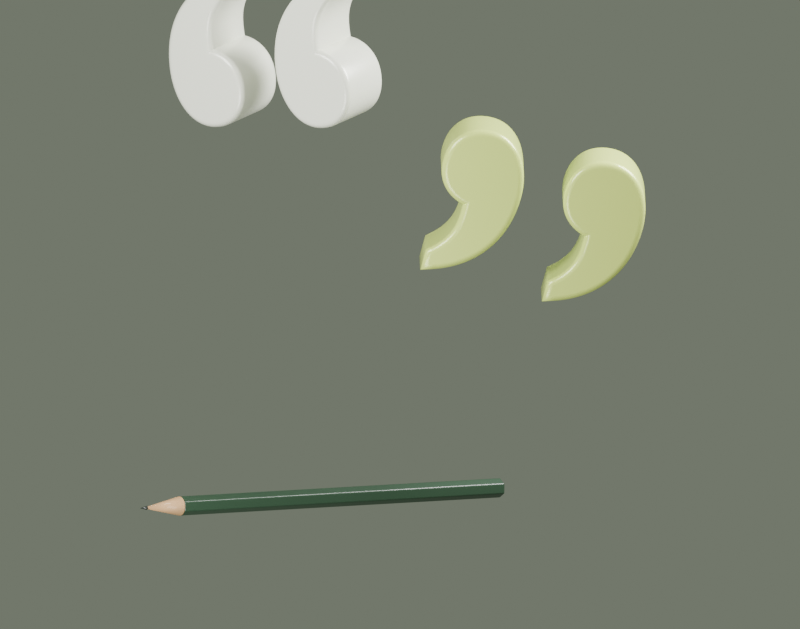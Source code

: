 # Source: journal-quotation.blend  (saved by Blender 5.2.45; exported with 4.5.12 LTS)
import bpy
from mathutils import Matrix  # noqa: F401  (used for matrix-valued properties, if any)

bpy.ops.wm.read_factory_settings(use_empty=True)
scene = bpy.context.scene
scene.name = 'Scene'

# ---- collections
col_collection = bpy.data.collections.new('Collection'); scene.collection.children.link(col_collection)

# ---- materials (node trees are filled in below, after node groups)
mat_ivory_glazed_quotation = bpy.data.materials.new('Ivory glazed quotation')
mat_ivory_glazed_quotation.diffuse_color = (0.9, 0.92, 0.78, 1.0)
mat_citron_glazed_quotation = bpy.data.materials.new('Citron glazed quotation')
mat_citron_glazed_quotation.diffuse_color = (0.67, 0.81, 0.18, 1.0)
mat_forest_pencil = bpy.data.materials.new('Forest pencil')
mat_forest_pencil.diffuse_color = (0.025, 0.06, 0.032, 1.0)
mat_cedar_tip = bpy.data.materials.new('Cedar tip')
mat_cedar_tip.diffuse_color = (0.5, 0.3, 0.14, 1.0)
mat_graphite = bpy.data.materials.new('Graphite')
mat_graphite.diffuse_color = (0.018, 0.024, 0.02, 1.0)

# ---- material node trees
mat_ivory_glazed_quotation.use_nodes = True; mat_ivory_glazed_quotation.node_tree.nodes.clear()
_N = mat_ivory_glazed_quotation.node_tree.nodes; _L = mat_ivory_glazed_quotation.node_tree.links
n0 = _N.new('ShaderNodeBsdfPrincipled'); n0.name = 'Principled BSDF'; n0.location = (-200, 100)
n0.inputs[0].default_value = (0.9, 0.92, 0.78, 1.0)
n0.inputs[1].default_value = 0.05
n0.inputs[2].default_value = 0.28
n0.inputs[10].default_value = 0.005
n0.inputs[19].default_value = 0.2
n1 = _N.new('ShaderNodeOutputMaterial'); n1.name = 'Material Output'; n1.location = (200, 100)
_L.new(n0.outputs[0], n1.inputs[0])
n1.is_active_output = True
mat_citron_glazed_quotation.use_nodes = True; mat_citron_glazed_quotation.node_tree.nodes.clear()
_N = mat_citron_glazed_quotation.node_tree.nodes; _L = mat_citron_glazed_quotation.node_tree.links
n0 = _N.new('ShaderNodeBsdfPrincipled'); n0.name = 'Principled BSDF'; n0.location = (-200, 100)
n0.inputs[0].default_value = (0.67, 0.81, 0.18, 1.0)
n0.inputs[1].default_value = 0.05
n0.inputs[2].default_value = 0.28
n0.inputs[10].default_value = 0.005
n0.inputs[19].default_value = 0.2
n1 = _N.new('ShaderNodeOutputMaterial'); n1.name = 'Material Output'; n1.location = (200, 100)
_L.new(n0.outputs[0], n1.inputs[0])
n1.is_active_output = True
mat_forest_pencil.use_nodes = True; mat_forest_pencil.node_tree.nodes.clear()
_N = mat_forest_pencil.node_tree.nodes; _L = mat_forest_pencil.node_tree.links
n0 = _N.new('ShaderNodeBsdfPrincipled'); n0.name = 'Principled BSDF'; n0.location = (-200, 100)
n0.inputs[0].default_value = (0.025, 0.06, 0.032, 1.0)
n0.inputs[1].default_value = 0.05
n0.inputs[2].default_value = 0.4
n0.inputs[10].default_value = 0.005
n0.inputs[19].default_value = 0.2
n1 = _N.new('ShaderNodeOutputMaterial'); n1.name = 'Material Output'; n1.location = (200, 100)
_L.new(n0.outputs[0], n1.inputs[0])
n1.is_active_output = True
mat_cedar_tip.use_nodes = True; mat_cedar_tip.node_tree.nodes.clear()
_N = mat_cedar_tip.node_tree.nodes; _L = mat_cedar_tip.node_tree.links
n0 = _N.new('ShaderNodeBsdfPrincipled'); n0.name = 'Principled BSDF'; n0.location = (-200, 100)
n0.inputs[0].default_value = (0.5, 0.3, 0.14, 1.0)
n0.inputs[1].default_value = 0.05
n0.inputs[2].default_value = 0.6
n0.inputs[10].default_value = 0.005
n0.inputs[19].default_value = 0.2
n1 = _N.new('ShaderNodeOutputMaterial'); n1.name = 'Material Output'; n1.location = (200, 100)
_L.new(n0.outputs[0], n1.inputs[0])
n1.is_active_output = True
mat_graphite.use_nodes = True; mat_graphite.node_tree.nodes.clear()
_N = mat_graphite.node_tree.nodes; _L = mat_graphite.node_tree.links
n0 = _N.new('ShaderNodeBsdfPrincipled'); n0.name = 'Principled BSDF'; n0.location = (-200, 100)
n0.inputs[0].default_value = (0.018, 0.024, 0.02, 1.0)
n0.inputs[1].default_value = 0.05
n0.inputs[2].default_value = 0.4
n0.inputs[10].default_value = 0.005
n0.inputs[19].default_value = 0.2
n1 = _N.new('ShaderNodeOutputMaterial'); n1.name = 'Material Output'; n1.location = (200, 100)
_L.new(n0.outputs[0], n1.inputs[0])
n1.is_active_output = True

# ---- world
world_world = bpy.data.worlds.new('World'); scene.world = world_world
world_world.use_nodes = True; world_world.node_tree.nodes.clear()
_N = world_world.node_tree.nodes; _L = world_world.node_tree.links
n0 = _N.new('ShaderNodeOutputWorld'); n0.name = 'World Output'; n0.location = (200, 100)
n1 = _N.new('ShaderNodeBackground'); n1.name = 'Background'; n1.location = (-200, 100)
n1.inputs[0].default_value = (0.42, 0.48, 0.37, 1.0)
n1.inputs[1].default_value = 0.4
_L.new(n1.outputs[0], n0.inputs[0])
n0.is_active_output = True
world_world.color = (0.05088, 0.05088, 0.05088)
world_world.sun_shadow_jitter_overblur = 0.0

# ---- cameras
cam_camera_001 = bpy.data.cameras.new('Camera.001')
cam_camera_001.type = 'ORTHO'
cam_camera_001.ortho_scale = 7.2

# ---- lights
light_area = bpy.data.lights.new('Area', 'AREA')
light_area.energy = 1200.0
light_area.shape = 'DISK'
light_area.size = 5.0
light_area.size_y = 1.0
light_area_001 = bpy.data.lights.new('Area.001', 'AREA')
light_area_001.energy = 1500.0
light_area_001.shape = 'DISK'
light_area_001.size = 4.0
light_area_001.size_y = 1.0
light_area_002 = bpy.data.lights.new('Area.002', 'AREA')
light_area_002.energy = 400.0
light_area_002.shape = 'DISK'
light_area_002.size = 4.0
light_area_002.size_y = 1.0

# ---- meshes
me_cylinder = bpy.data.meshes.new('Cylinder')
me_cylinder.from_pydata([(0.0, 0.09, -1.7), (0.0, 0.09, 1.7), (0.07794, 0.045, -1.7), (0.07794, 0.045, 1.7), (0.07794, -0.045, -1.7), (0.07794, -0.045, 1.7), (0.0, -0.09, -1.7), (0.0, -0.09, 1.7), (-0.07794, -0.045, -1.7), (-0.07794, -0.045, 1.7), (-0.07794, 0.045, -1.7), (-0.07794, 0.045, 1.7)], [], [(0, 1, 3, 2), (2, 3, 5, 4), (4, 5, 7, 6), (6, 7, 9, 8), (3, 1, 11, 9, 7, 5), (8, 9, 11, 10), (10, 11, 1, 0), (0, 2, 4, 6, 8, 10)])
_uv = me_cylinder.uv_layers.new(name='UVMap')
_uv.uv.foreach_set('vector', [1.0, 0.5, 1.0, 1.0, 0.8333, 1.0, 0.8333, 0.5, 0.8333, 0.5, 0.8333, 1.0, 0.6667, 1.0, 0.6667, 0.5, 0.6667, 0.5, 0.6667, 1.0, 0.5, 1.0, 0.5, 0.5, 0.5, 0.5, 0.5, 1.0, 0.3333, 1.0, 0.3333, 0.5, 0.4578, 0.37, 0.25, 0.49, 0.04215, 0.37, 0.04215, 0.13, 0.25, 0.01, 0.4578, 0.13, 0.3333, 0.5, 0.3333, 1.0, 0.1667, 1.0, 0.1667, 0.5, 0.1667, 0.5, 0.1667, 1.0, -8.941e-08, 1.0, -8.941e-08, 0.5, 0.75, 0.49, 0.9578, 0.37, 0.9578, 0.13, 0.75, 0.01, 0.5422, 0.13, 0.5422, 0.37])
me_cylinder.materials.append(mat_forest_pencil)
me_cylinder.update()
me_cone = bpy.data.meshes.new('Cone')
me_cone.from_pydata([(0.0, 0.09, -0.2), (0.008822, 0.08957, -0.2), (0.01756, 0.08827, -0.2), (0.02613, 0.08612, -0.2), (0.03444, 0.08315, -0.2), (0.04243, 0.07937, -0.2), (0.05, 0.07483, -0.2), (0.0571, 0.06957, -0.2), (0.06364, 0.06364, -0.2), (0.06957, 0.0571, -0.2), (0.07483, 0.05, -0.2), (0.07937, 0.04243, -0.2), (0.08315, 0.03444, -0.2), (0.08612, 0.02613, -0.2), (0.08827, 0.01756, -0.2), (0.08957, 0.008822, -0.2), (0.09, 0.0, -0.2), (0.08957, -0.008822, -0.2), (0.08827, -0.01756, -0.2), (0.08612, -0.02613, -0.2), (0.08315, -0.03444, -0.2), (0.07937, -0.04243, -0.2), (0.07483, -0.05, -0.2), (0.06957, -0.0571, -0.2), (0.06364, -0.06364, -0.2), (0.0571, -0.06957, -0.2), (0.05, -0.07483, -0.2), (0.04243, -0.07937, -0.2), (0.03444, -0.08315, -0.2), (0.02613, -0.08612, -0.2), (0.01756, -0.08827, -0.2), (0.008822, -0.08957, -0.2), (0.0, -0.09, -0.2), (-0.008822, -0.08957, -0.2), (-0.01756, -0.08827, -0.2), (-0.02613, -0.08612, -0.2), (-0.03444, -0.08315, -0.2), (-0.04243, -0.07937, -0.2), (-0.05, -0.07483, -0.2), (-0.0571, -0.06957, -0.2), (-0.06364, -0.06364, -0.2), (-0.06957, -0.0571, -0.2), (-0.07483, -0.05, -0.2), (-0.07937, -0.04243, -0.2), (-0.08315, -0.03444, -0.2), (-0.08612, -0.02613, -0.2), (-0.08827, -0.01756, -0.2), (-0.08957, -0.008822, -0.2), (-0.09, 0.0, -0.2), (-0.08957, 0.008822, -0.2), (-0.08827, 0.01756, -0.2), (-0.08612, 0.02613, -0.2), (-0.08315, 0.03444, -0.2), (-0.07937, 0.04243, -0.2), (-0.07483, 0.05, -0.2), (-0.06957, 0.0571, -0.2), (-0.06364, 0.06364, -0.2), (-0.0571, 0.06957, -0.2), (-0.05, 0.07483, -0.2), (-0.04243, 0.07937, -0.2), (-0.03444, 0.08315, -0.2), (-0.02613, 0.08612, -0.2), (-0.01756, 0.08827, -0.2), (-0.008822, 0.08957, -0.2), (0.0, 0.0, 0.2)], [], [(0, 64, 1), (1, 64, 2), (2, 64, 3), (3, 64, 4), (4, 64, 5), (5, 64, 6), (6, 64, 7), (7, 64, 8), (8, 64, 9), (9, 64, 10), (10, 64, 11), (11, 64, 12), (12, 64, 13), (13, 64, 14), (14, 64, 15), (15, 64, 16), (16, 64, 17), (17, 64, 18), (18, 64, 19), (19, 64, 20), (20, 64, 21), (21, 64, 22), (22, 64, 23), (23, 64, 24), (24, 64, 25), (25, 64, 26), (26, 64, 27), (27, 64, 28), (28, 64, 29), (29, 64, 30), (30, 64, 31), (31, 64, 32), (32, 64, 33), (33, 64, 34), (34, 64, 35), (35, 64, 36), (36, 64, 37), (37, 64, 38), (38, 64, 39), (39, 64, 40), (40, 64, 41), (41, 64, 42), (42, 64, 43), (43, 64, 44), (44, 64, 45), (45, 64, 46), (46, 64, 47), (47, 64, 48), (48, 64, 49), (49, 64, 50), (50, 64, 51), (51, 64, 52), (52, 64, 53), (53, 64, 54), (54, 64, 55), (55, 64, 56), (56, 64, 57), (57, 64, 58), (58, 64, 59), (59, 64, 60), (60, 64, 61), (61, 64, 62), (0, 1, 2, 3, 4, 5, 6, 7, 8, 9, 10, 11, 12, 13, 14, 15, 16, 17, 18, 19, 20, 21, 22, 23, 24, 25, 26, 27, 28, 29, 30, 31, 32, 33, 34, 35, 36, 37, 38, 39, 40, 41, 42, 43, 44, 45, 46, 47, 48, 49, 50, 51, 52, 53, 54, 55, 56, 57, 58, 59, 60, 61, 62, 63), (62, 64, 63), (63, 64, 0)])
_uv = me_cone.uv_layers.new(name='UVMap')
_uv.uv.foreach_set('vector', [0.25, 0.49, 0.25, 0.25, 0.2735, 0.4888, 0.2735, 0.4888, 0.25, 0.25, 0.2968, 0.4854, 0.2968, 0.4854, 0.25, 0.25, 0.3197, 0.4797, 0.3197, 0.4797, 0.25, 0.25, 0.3418, 0.4717, 0.3418, 0.4717, 0.25, 0.25, 0.3631, 0.4617, 0.3631, 0.4617, 0.25, 0.25, 0.3833, 0.4496, 0.3833, 0.4496, 0.25, 0.25, 0.4023, 0.4355, 0.4023, 0.4355, 0.25, 0.25, 0.4197, 0.4197, 0.4197, 0.4197, 0.25, 0.25, 0.4355, 0.4023, 0.4355, 0.4023, 0.25, 0.25, 0.4496, 0.3833, 0.4496, 0.3833, 0.25, 0.25, 0.4617, 0.3631, 0.4617, 0.3631, 0.25, 0.25, 0.4717, 0.3418, 0.4717, 0.3418, 0.25, 0.25, 0.4797, 0.3197, 0.4797, 0.3197, 0.25, 0.25, 0.4854, 0.2968, 0.4854, 0.2968, 0.25, 0.25, 0.4888, 0.2735, 0.4888, 0.2735, 0.25, 0.25, 0.49, 0.25, 0.49, 0.25, 0.25, 0.25, 0.4888, 0.2265, 0.4888, 0.2265, 0.25, 0.25, 0.4854, 0.2032, 0.4854, 0.2032, 0.25, 0.25, 0.4797, 0.1803, 0.4797, 0.1803, 0.25, 0.25, 0.4717, 0.1582, 0.4717, 0.1582, 0.25, 0.25, 0.4617, 0.1369, 0.4617, 0.1369, 0.25, 0.25, 0.4496, 0.1167, 0.4496, 0.1167, 0.25, 0.25, 0.4355, 0.09775, 0.4355, 0.09775, 0.25, 0.25, 0.4197, 0.08029, 0.4197, 0.08029, 0.25, 0.25, 0.4023, 0.06448, 0.4023, 0.06448, 0.25, 0.25, 0.3833, 0.05045, 0.3833, 0.05045, 0.25, 0.25, 0.3631, 0.03834, 0.3631, 0.03834, 0.25, 0.25, 0.3418, 0.02827, 0.3418, 0.02827, 0.25, 0.25, 0.3197, 0.02033, 0.3197, 0.02033, 0.25, 0.25, 0.2968, 0.01461, 0.2968, 0.01461, 0.25, 0.25, 0.2735, 0.01116, 0.2735, 0.01116, 0.25, 0.25, 0.25, 0.01, 0.25, 0.01, 0.25, 0.25, 0.2265, 0.01116, 0.2265, 0.01116, 0.25, 0.25, 0.2032, 0.01461, 0.2032, 0.01461, 0.25, 0.25, 0.1803, 0.02033, 0.1803, 0.02033, 0.25, 0.25, 0.1582, 0.02827, 0.1582, 0.02827, 0.25, 0.25, 0.1369, 0.03834, 0.1369, 0.03834, 0.25, 0.25, 0.1167, 0.05045, 0.1167, 0.05045, 0.25, 0.25, 0.09775, 0.06448, 0.09775, 0.06448, 0.25, 0.25, 0.08029, 0.08029, 0.08029, 0.08029, 0.25, 0.25, 0.06448, 0.09775, 0.06448, 0.09775, 0.25, 0.25, 0.05045, 0.1167, 0.05045, 0.1167, 0.25, 0.25, 0.03834, 0.1369, 0.03834, 0.1369, 0.25, 0.25, 0.02827, 0.1582, 0.02827, 0.1582, 0.25, 0.25, 0.02033, 0.1803, 0.02033, 0.1803, 0.25, 0.25, 0.01461, 0.2032, 0.01461, 0.2032, 0.25, 0.25, 0.01116, 0.2265, 0.01116, 0.2265, 0.25, 0.25, 0.01, 0.25, 0.01, 0.25, 0.25, 0.25, 0.01116, 0.2735, 0.01116, 0.2735, 0.25, 0.25, 0.01461, 0.2968, 0.01461, 0.2968, 0.25, 0.25, 0.02033, 0.3197, 0.02033, 0.3197, 0.25, 0.25, 0.02827, 0.3418, 0.02827, 0.3418, 0.25, 0.25, 0.03834, 0.3631, 0.03834, 0.3631, 0.25, 0.25, 0.05045, 0.3833, 0.05045, 0.3833, 0.25, 0.25, 0.06448, 0.4023, 0.06448, 0.4023, 0.25, 0.25, 0.08029, 0.4197, 0.08029, 0.4197, 0.25, 0.25, 0.09775, 0.4355, 0.09775, 0.4355, 0.25, 0.25, 0.1167, 0.4496, 0.1167, 0.4496, 0.25, 0.25, 0.1369, 0.4617, 0.1369, 0.4617, 0.25, 0.25, 0.1582, 0.4717, 0.1582, 0.4717, 0.25, 0.25, 0.1803, 0.4797, 0.1803, 0.4797, 0.25, 0.25, 0.2032, 0.4854, 0.75, 0.49, 0.7735, 0.4888, 0.7968, 0.4854, 0.8197, 0.4797, 0.8418, 0.4717, 0.8631, 0.4617, 0.8833, 0.4496, 0.9023, 0.4355, 0.9197, 0.4197, 0.9355, 0.4023, 0.9496, 0.3833, 0.9617, 0.3631, 0.9717, 0.3418, 0.9797, 0.3197, 0.9854, 0.2968, 0.9888, 0.2735, 0.99, 0.25, 0.9888, 0.2265, 0.9854, 0.2032, 0.9797, 0.1803, 0.9717, 0.1582, 0.9617, 0.1369, 0.9496, 0.1167, 0.9355, 0.09775, 0.9197, 0.08029, 0.9023, 0.06448, 0.8833, 0.05045, 0.8631, 0.03834, 0.8418, 0.02827, 0.8197, 0.02033, 0.7968, 0.01461, 0.7735, 0.01116, 0.75, 0.01, 0.7265, 0.01116, 0.7032, 0.01461, 0.6803, 0.02033, 0.6582, 0.02827, 0.6369, 0.03834, 0.6167, 0.05045, 0.5977, 0.06448, 0.5803, 0.08029, 0.5645, 0.09775, 0.5504, 0.1167, 0.5383, 0.1369, 0.5283, 0.1582, 0.5203, 0.1803, 0.5146, 0.2032, 0.5112, 0.2265, 0.51, 0.25, 0.5112, 0.2735, 0.5146, 0.2968, 0.5203, 0.3197, 0.5283, 0.3418, 0.5383, 0.3631, 0.5504, 0.3833, 0.5645, 0.4023, 0.5803, 0.4197, 0.5977, 0.4355, 0.6167, 0.4496, 0.6369, 0.4617, 0.6582, 0.4717, 0.6803, 0.4797, 0.7032, 0.4854, 0.7265, 0.4888, 0.2032, 0.4854, 0.25, 0.25, 0.2265, 0.4888, 0.2265, 0.4888, 0.25, 0.25, 0.25, 0.49])
me_cone.materials.append(mat_cedar_tip)
me_cone.update()
me_cone_001 = bpy.data.meshes.new('Cone.001')
me_cone_001.from_pydata([(0.0, 0.02, -0.04), (0.00196, 0.0199, -0.04), (0.003902, 0.01962, -0.04), (0.005806, 0.01914, -0.04), (0.007654, 0.01848, -0.04), (0.009428, 0.01764, -0.04), (0.01111, 0.01663, -0.04), (0.01269, 0.01546, -0.04), (0.01414, 0.01414, -0.04), (0.01546, 0.01269, -0.04), (0.01663, 0.01111, -0.04), (0.01764, 0.009428, -0.04), (0.01848, 0.007654, -0.04), (0.01914, 0.005806, -0.04), (0.01962, 0.003902, -0.04), (0.0199, 0.00196, -0.04), (0.02, 0.0, -0.04), (0.0199, -0.00196, -0.04), (0.01962, -0.003902, -0.04), (0.01914, -0.005806, -0.04), (0.01848, -0.007654, -0.04), (0.01764, -0.009428, -0.04), (0.01663, -0.01111, -0.04), (0.01546, -0.01269, -0.04), (0.01414, -0.01414, -0.04), (0.01269, -0.01546, -0.04), (0.01111, -0.01663, -0.04), (0.009428, -0.01764, -0.04), (0.007654, -0.01848, -0.04), (0.005806, -0.01914, -0.04), (0.003902, -0.01962, -0.04), (0.00196, -0.0199, -0.04), (0.0, -0.02, -0.04), (-0.00196, -0.0199, -0.04), (-0.003902, -0.01962, -0.04), (-0.005806, -0.01914, -0.04), (-0.007654, -0.01848, -0.04), (-0.009428, -0.01764, -0.04), (-0.01111, -0.01663, -0.04), (-0.01269, -0.01546, -0.04), (-0.01414, -0.01414, -0.04), (-0.01546, -0.01269, -0.04), (-0.01663, -0.01111, -0.04), (-0.01764, -0.009428, -0.04), (-0.01848, -0.007654, -0.04), (-0.01914, -0.005806, -0.04), (-0.01962, -0.003902, -0.04), (-0.0199, -0.00196, -0.04), (-0.02, 0.0, -0.04), (-0.0199, 0.00196, -0.04), (-0.01962, 0.003902, -0.04), (-0.01914, 0.005806, -0.04), (-0.01848, 0.007654, -0.04), (-0.01764, 0.009428, -0.04), (-0.01663, 0.01111, -0.04), (-0.01546, 0.01269, -0.04), (-0.01414, 0.01414, -0.04), (-0.01269, 0.01546, -0.04), (-0.01111, 0.01663, -0.04), (-0.009428, 0.01764, -0.04), (-0.007654, 0.01848, -0.04), (-0.005806, 0.01914, -0.04), (-0.003902, 0.01962, -0.04), (-0.00196, 0.0199, -0.04), (0.0, 0.0, 0.04)], [], [(0, 64, 1), (1, 64, 2), (2, 64, 3), (3, 64, 4), (4, 64, 5), (5, 64, 6), (6, 64, 7), (7, 64, 8), (8, 64, 9), (9, 64, 10), (10, 64, 11), (11, 64, 12), (12, 64, 13), (13, 64, 14), (14, 64, 15), (15, 64, 16), (16, 64, 17), (17, 64, 18), (18, 64, 19), (19, 64, 20), (20, 64, 21), (21, 64, 22), (22, 64, 23), (23, 64, 24), (24, 64, 25), (25, 64, 26), (26, 64, 27), (27, 64, 28), (28, 64, 29), (29, 64, 30), (30, 64, 31), (31, 64, 32), (32, 64, 33), (33, 64, 34), (34, 64, 35), (35, 64, 36), (36, 64, 37), (37, 64, 38), (38, 64, 39), (39, 64, 40), (40, 64, 41), (41, 64, 42), (42, 64, 43), (43, 64, 44), (44, 64, 45), (45, 64, 46), (46, 64, 47), (47, 64, 48), (48, 64, 49), (49, 64, 50), (50, 64, 51), (51, 64, 52), (52, 64, 53), (53, 64, 54), (54, 64, 55), (55, 64, 56), (56, 64, 57), (57, 64, 58), (58, 64, 59), (59, 64, 60), (60, 64, 61), (61, 64, 62), (0, 1, 2, 3, 4, 5, 6, 7, 8, 9, 10, 11, 12, 13, 14, 15, 16, 17, 18, 19, 20, 21, 22, 23, 24, 25, 26, 27, 28, 29, 30, 31, 32, 33, 34, 35, 36, 37, 38, 39, 40, 41, 42, 43, 44, 45, 46, 47, 48, 49, 50, 51, 52, 53, 54, 55, 56, 57, 58, 59, 60, 61, 62, 63), (62, 64, 63), (63, 64, 0)])
_uv = me_cone_001.uv_layers.new(name='UVMap')
_uv.uv.foreach_set('vector', [0.25, 0.49, 0.25, 0.25, 0.2735, 0.4888, 0.2735, 0.4888, 0.25, 0.25, 0.2968, 0.4854, 0.2968, 0.4854, 0.25, 0.25, 0.3197, 0.4797, 0.3197, 0.4797, 0.25, 0.25, 0.3418, 0.4717, 0.3418, 0.4717, 0.25, 0.25, 0.3631, 0.4617, 0.3631, 0.4617, 0.25, 0.25, 0.3833, 0.4496, 0.3833, 0.4496, 0.25, 0.25, 0.4023, 0.4355, 0.4023, 0.4355, 0.25, 0.25, 0.4197, 0.4197, 0.4197, 0.4197, 0.25, 0.25, 0.4355, 0.4023, 0.4355, 0.4023, 0.25, 0.25, 0.4496, 0.3833, 0.4496, 0.3833, 0.25, 0.25, 0.4617, 0.3631, 0.4617, 0.3631, 0.25, 0.25, 0.4717, 0.3418, 0.4717, 0.3418, 0.25, 0.25, 0.4797, 0.3197, 0.4797, 0.3197, 0.25, 0.25, 0.4854, 0.2968, 0.4854, 0.2968, 0.25, 0.25, 0.4888, 0.2735, 0.4888, 0.2735, 0.25, 0.25, 0.49, 0.25, 0.49, 0.25, 0.25, 0.25, 0.4888, 0.2265, 0.4888, 0.2265, 0.25, 0.25, 0.4854, 0.2032, 0.4854, 0.2032, 0.25, 0.25, 0.4797, 0.1803, 0.4797, 0.1803, 0.25, 0.25, 0.4717, 0.1582, 0.4717, 0.1582, 0.25, 0.25, 0.4617, 0.1369, 0.4617, 0.1369, 0.25, 0.25, 0.4496, 0.1167, 0.4496, 0.1167, 0.25, 0.25, 0.4355, 0.09775, 0.4355, 0.09775, 0.25, 0.25, 0.4197, 0.08029, 0.4197, 0.08029, 0.25, 0.25, 0.4023, 0.06448, 0.4023, 0.06448, 0.25, 0.25, 0.3833, 0.05045, 0.3833, 0.05045, 0.25, 0.25, 0.3631, 0.03834, 0.3631, 0.03834, 0.25, 0.25, 0.3418, 0.02827, 0.3418, 0.02827, 0.25, 0.25, 0.3197, 0.02033, 0.3197, 0.02033, 0.25, 0.25, 0.2968, 0.01461, 0.2968, 0.01461, 0.25, 0.25, 0.2735, 0.01116, 0.2735, 0.01116, 0.25, 0.25, 0.25, 0.01, 0.25, 0.01, 0.25, 0.25, 0.2265, 0.01116, 0.2265, 0.01116, 0.25, 0.25, 0.2032, 0.01461, 0.2032, 0.01461, 0.25, 0.25, 0.1803, 0.02033, 0.1803, 0.02033, 0.25, 0.25, 0.1582, 0.02827, 0.1582, 0.02827, 0.25, 0.25, 0.1369, 0.03834, 0.1369, 0.03834, 0.25, 0.25, 0.1167, 0.05045, 0.1167, 0.05045, 0.25, 0.25, 0.09775, 0.06448, 0.09775, 0.06448, 0.25, 0.25, 0.08029, 0.08029, 0.08029, 0.08029, 0.25, 0.25, 0.06448, 0.09775, 0.06448, 0.09775, 0.25, 0.25, 0.05045, 0.1167, 0.05045, 0.1167, 0.25, 0.25, 0.03834, 0.1369, 0.03834, 0.1369, 0.25, 0.25, 0.02827, 0.1582, 0.02827, 0.1582, 0.25, 0.25, 0.02033, 0.1803, 0.02033, 0.1803, 0.25, 0.25, 0.01461, 0.2032, 0.01461, 0.2032, 0.25, 0.25, 0.01116, 0.2265, 0.01116, 0.2265, 0.25, 0.25, 0.01, 0.25, 0.01, 0.25, 0.25, 0.25, 0.01116, 0.2735, 0.01116, 0.2735, 0.25, 0.25, 0.01461, 0.2968, 0.01461, 0.2968, 0.25, 0.25, 0.02033, 0.3197, 0.02033, 0.3197, 0.25, 0.25, 0.02827, 0.3418, 0.02827, 0.3418, 0.25, 0.25, 0.03834, 0.3631, 0.03834, 0.3631, 0.25, 0.25, 0.05045, 0.3833, 0.05045, 0.3833, 0.25, 0.25, 0.06448, 0.4023, 0.06448, 0.4023, 0.25, 0.25, 0.08029, 0.4197, 0.08029, 0.4197, 0.25, 0.25, 0.09775, 0.4355, 0.09775, 0.4355, 0.25, 0.25, 0.1167, 0.4496, 0.1167, 0.4496, 0.25, 0.25, 0.1369, 0.4617, 0.1369, 0.4617, 0.25, 0.25, 0.1582, 0.4717, 0.1582, 0.4717, 0.25, 0.25, 0.1803, 0.4797, 0.1803, 0.4797, 0.25, 0.25, 0.2032, 0.4854, 0.75, 0.49, 0.7735, 0.4888, 0.7968, 0.4854, 0.8197, 0.4797, 0.8418, 0.4717, 0.8631, 0.4617, 0.8833, 0.4496, 0.9023, 0.4355, 0.9197, 0.4197, 0.9355, 0.4023, 0.9496, 0.3833, 0.9617, 0.3631, 0.9717, 0.3418, 0.9797, 0.3197, 0.9854, 0.2968, 0.9888, 0.2735, 0.99, 0.25, 0.9888, 0.2265, 0.9854, 0.2032, 0.9797, 0.1803, 0.9717, 0.1582, 0.9617, 0.1369, 0.9496, 0.1167, 0.9355, 0.09775, 0.9197, 0.08029, 0.9023, 0.06448, 0.8833, 0.05045, 0.8631, 0.03834, 0.8418, 0.02827, 0.8197, 0.02033, 0.7968, 0.01461, 0.7735, 0.01116, 0.75, 0.01, 0.7265, 0.01116, 0.7032, 0.01461, 0.6803, 0.02033, 0.6582, 0.02827, 0.6369, 0.03834, 0.6167, 0.05045, 0.5977, 0.06448, 0.5803, 0.08029, 0.5645, 0.09775, 0.5504, 0.1167, 0.5383, 0.1369, 0.5283, 0.1582, 0.5203, 0.1803, 0.5146, 0.2032, 0.5112, 0.2265, 0.51, 0.25, 0.5112, 0.2735, 0.5146, 0.2968, 0.5203, 0.3197, 0.5283, 0.3418, 0.5383, 0.3631, 0.5504, 0.3833, 0.5645, 0.4023, 0.5803, 0.4197, 0.5977, 0.4355, 0.6167, 0.4496, 0.6369, 0.4617, 0.6582, 0.4717, 0.6803, 0.4797, 0.7032, 0.4854, 0.7265, 0.4888, 0.2032, 0.4854, 0.25, 0.25, 0.2265, 0.4888, 0.2265, 0.4888, 0.25, 0.25, 0.25, 0.49])
me_cone_001.materials.append(mat_graphite)
me_cone_001.update()

# ---- curves / text
txt_text = bpy.data.curves.new('Text', 'FONT')
txt_text.dimensions = '2D'
txt_text.body = '“'
txt_text.materials.append(mat_ivory_glazed_quotation)
txt_text.bevel_resolution = 8
txt_text.extrude = 0.25
txt_text.bevel_depth = 0.055
txt_text.resolution_u = 32
txt_text.align_x = 'CENTER'
txt_text.align_y = 'CENTER'
txt_text.size = 5.2
txt_text_001 = bpy.data.curves.new('Text.001', 'FONT')
txt_text_001.dimensions = '2D'
txt_text_001.body = '”'
txt_text_001.materials.append(mat_citron_glazed_quotation)
txt_text_001.bevel_resolution = 8
txt_text_001.extrude = 0.25
txt_text_001.bevel_depth = 0.055
txt_text_001.resolution_u = 32
txt_text_001.align_x = 'CENTER'
txt_text_001.align_y = 'CENTER'
txt_text_001.size = 5.2

# ---- objects
ob_opening_quotation = bpy.data.objects.new('Opening quotation', txt_text)
ob_closing_quotation = bpy.data.objects.new('Closing quotation', txt_text_001)
ob_editorial_pencil = bpy.data.objects.new('Editorial pencil', None)
ob_hexagonal_forest_body = bpy.data.objects.new('Hexagonal forest body', me_cylinder)
ob_cedar_taper = bpy.data.objects.new('Cedar taper', me_cone)
ob_graphite_point = bpy.data.objects.new('Graphite point', me_cone_001)
ob_area = bpy.data.objects.new('Area', light_area)
ob_area_001 = bpy.data.objects.new('Area.001', light_area_001)
ob_area_002 = bpy.data.objects.new('Area.002', light_area_002)
ob_camera = bpy.data.objects.new('Camera', cam_camera_001)

# ---- transforms, parenting, visibility, modifiers, constraints
ob_opening_quotation.location = (-1.15, 0.35, 0.85)
ob_opening_quotation.rotation_euler = (1.431, -0.2269, -0.2094)
ob_closing_quotation.location = (1.0, -0.3, -0.15)
ob_closing_quotation.rotation_euler = (1.361, 0.2618, 0.2793)
ob_editorial_pencil.location = (-0.2, -1.1, -1.35)
ob_editorial_pencil.rotation_euler = (1.379, -0.2793, -0.6632)
ob_hexagonal_forest_body.parent = ob_editorial_pencil
ob_hexagonal_forest_body.location = (0.0, 0.0, 0.0)
_m = ob_hexagonal_forest_body.modifiers.new('Fine bevel', 'BEVEL')
_m.width = 0.012
_m.width_pct = 0.012
_m.segments = 3
_m = ob_hexagonal_forest_body.modifiers.new('Weighted normals', 'WEIGHTED_NORMAL')
ob_cedar_taper.parent = ob_editorial_pencil
ob_cedar_taper.location = (0.0, 0.0, 1.9)
_m = ob_cedar_taper.modifiers.new('Fine bevel', 'BEVEL')
_m.width = 0.012
_m.width_pct = 0.012
_m.segments = 3
_m = ob_cedar_taper.modifiers.new('Weighted normals', 'WEIGHTED_NORMAL')
ob_graphite_point.parent = ob_editorial_pencil
ob_graphite_point.location = (0.0, 0.0, 2.09)
_m = ob_graphite_point.modifiers.new('Fine bevel', 'BEVEL')
_m.width = 0.012
_m.width_pct = 0.012
_m.segments = 3
_m = ob_graphite_point.modifiers.new('Weighted normals', 'WEIGHTED_NORMAL')
ob_area.location = (-4.0, -6.0, 7.0)
ob_area.rotation_euler = (0.8003, 1.699e-08, -0.588)
ob_area_001.location = (5.0, 3.0, 5.0)
ob_area_001.rotation_euler = (0.862, -8.406e-08, 2.111)
ob_area_002.location = (0.0, -7.0, 0.0)
ob_area_002.rotation_euler = (1.571, -0.0, 0.0)
ob_camera.location = (4.0, -12.0, 6.0)
ob_camera.rotation_euler = (1.128, 1.429e-08, 0.3218)

# ---- collection membership
col_collection.objects.link(ob_opening_quotation)
col_collection.objects.link(ob_closing_quotation)
col_collection.objects.link(ob_editorial_pencil)
col_collection.objects.link(ob_hexagonal_forest_body)
col_collection.objects.link(ob_cedar_taper)
col_collection.objects.link(ob_graphite_point)
col_collection.objects.link(ob_area)
col_collection.objects.link(ob_area_001)
col_collection.objects.link(ob_area_002)
col_collection.objects.link(ob_camera)

# ---- scene / render settings (as saved in the file)
scene.camera = ob_camera
scene.frame_start = 1; scene.frame_end = 250; scene.frame_set(1)
scene.render.engine = 'CYCLES'
scene.render.resolution_x = 1400
scene.render.resolution_y = 1100
scene.render.film_transparent = True
scene.render.bake_bias = 0.0
scene.render.bake_samples = 0
scene.render.compositor_device = 'GPU'
scene.cycles.samples = 96
scene.eevee.use_volume_custom_range = False
scene.eevee.fast_gi_thickness_near = 0.1
scene.eevee.fast_gi_thickness_far = 0.0
scene.eevee.ray_tracing_options.screen_trace_thickness = 0.1
bpy.context.view_layer.update()
